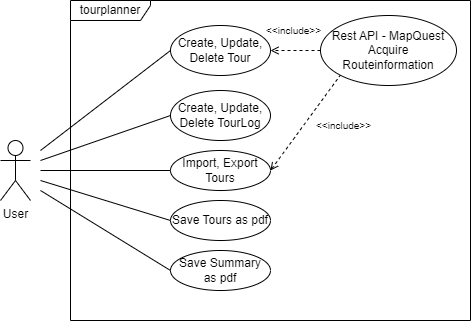

The diagram above was exported from draw.io. Its source (the exported page's mxGraphModel, read from the mxfile embedded in the PNG):
<mxGraphModel dx="810" dy="473" grid="1" gridSize="10" guides="1" tooltips="1" connect="1" arrows="1" fold="1" page="1" pageScale="1" pageWidth="827" pageHeight="1169" math="0" shadow="0">
  <root>
    <mxCell id="0" />
    <mxCell id="1" parent="0" />
    <mxCell id="HQIsTOuUe7NADsDmHdwk-5" value="tourplanner" style="shape=umlFrame;whiteSpace=wrap;html=1;pointerEvents=0;width=80;height=20;" vertex="1" parent="1">
      <mxGeometry x="120" y="120" width="400" height="320" as="geometry" />
    </mxCell>
    <mxCell id="HQIsTOuUe7NADsDmHdwk-1" value="Create, Update, Delete Tour" style="ellipse;whiteSpace=wrap;html=1;" vertex="1" parent="1">
      <mxGeometry x="220" y="145" width="100" height="50" as="geometry" />
    </mxCell>
    <mxCell id="HQIsTOuUe7NADsDmHdwk-2" value="User" style="shape=umlActor;verticalLabelPosition=bottom;verticalAlign=top;html=1;outlineConnect=0;" vertex="1" parent="1">
      <mxGeometry x="50" y="260" width="30" height="60" as="geometry" />
    </mxCell>
    <mxCell id="HQIsTOuUe7NADsDmHdwk-8" value="Save Tours as pdf" style="ellipse;whiteSpace=wrap;html=1;" vertex="1" parent="1">
      <mxGeometry x="220" y="320" width="100" height="40" as="geometry" />
    </mxCell>
    <mxCell id="HQIsTOuUe7NADsDmHdwk-9" value="Create, Update, Delete TourLog" style="ellipse;whiteSpace=wrap;html=1;" vertex="1" parent="1">
      <mxGeometry x="220" y="210" width="100" height="50" as="geometry" />
    </mxCell>
    <mxCell id="HQIsTOuUe7NADsDmHdwk-10" value="Import, Export Tours" style="ellipse;whiteSpace=wrap;html=1;" vertex="1" parent="1">
      <mxGeometry x="220" y="270" width="100" height="40" as="geometry" />
    </mxCell>
    <mxCell id="HQIsTOuUe7NADsDmHdwk-13" value="Save Summary as pdf" style="ellipse;whiteSpace=wrap;html=1;" vertex="1" parent="1">
      <mxGeometry x="220" y="370" width="100" height="40" as="geometry" />
    </mxCell>
    <mxCell id="HQIsTOuUe7NADsDmHdwk-14" value="" style="endArrow=none;html=1;rounded=0;entryX=0;entryY=0.5;entryDx=0;entryDy=0;" edge="1" parent="1" target="HQIsTOuUe7NADsDmHdwk-1">
      <mxGeometry width="50" height="50" relative="1" as="geometry">
        <mxPoint x="90" y="270" as="sourcePoint" />
        <mxPoint x="270" y="260" as="targetPoint" />
      </mxGeometry>
    </mxCell>
    <mxCell id="HQIsTOuUe7NADsDmHdwk-15" value="" style="endArrow=none;html=1;rounded=0;entryX=0;entryY=0.5;entryDx=0;entryDy=0;" edge="1" parent="1" target="HQIsTOuUe7NADsDmHdwk-9">
      <mxGeometry width="50" height="50" relative="1" as="geometry">
        <mxPoint x="90" y="280" as="sourcePoint" />
        <mxPoint x="230" y="180" as="targetPoint" />
      </mxGeometry>
    </mxCell>
    <mxCell id="HQIsTOuUe7NADsDmHdwk-16" value="" style="endArrow=none;html=1;rounded=0;entryX=0;entryY=0.5;entryDx=0;entryDy=0;" edge="1" parent="1" target="HQIsTOuUe7NADsDmHdwk-10">
      <mxGeometry width="50" height="50" relative="1" as="geometry">
        <mxPoint x="90" y="290" as="sourcePoint" />
        <mxPoint x="240" y="190" as="targetPoint" />
      </mxGeometry>
    </mxCell>
    <mxCell id="HQIsTOuUe7NADsDmHdwk-17" value="" style="endArrow=none;html=1;rounded=0;entryX=0;entryY=0.5;entryDx=0;entryDy=0;" edge="1" parent="1" target="HQIsTOuUe7NADsDmHdwk-8">
      <mxGeometry width="50" height="50" relative="1" as="geometry">
        <mxPoint x="90" y="300" as="sourcePoint" />
        <mxPoint x="250" y="200" as="targetPoint" />
      </mxGeometry>
    </mxCell>
    <mxCell id="HQIsTOuUe7NADsDmHdwk-18" value="" style="endArrow=none;html=1;rounded=0;entryX=0;entryY=0.5;entryDx=0;entryDy=0;" edge="1" parent="1" target="HQIsTOuUe7NADsDmHdwk-13">
      <mxGeometry width="50" height="50" relative="1" as="geometry">
        <mxPoint x="90" y="310" as="sourcePoint" />
        <mxPoint x="260" y="210" as="targetPoint" />
      </mxGeometry>
    </mxCell>
    <mxCell id="HQIsTOuUe7NADsDmHdwk-20" value="" style="edgeStyle=orthogonalEdgeStyle;rounded=0;orthogonalLoop=1;jettySize=auto;html=1;dashed=1;endArrow=open;endFill=0;strokeWidth=1;" edge="1" parent="1" source="HQIsTOuUe7NADsDmHdwk-19" target="HQIsTOuUe7NADsDmHdwk-1">
      <mxGeometry relative="1" as="geometry" />
    </mxCell>
    <mxCell id="HQIsTOuUe7NADsDmHdwk-19" value="Rest API - MapQuest&lt;br&gt;Acquire Routeinformation" style="ellipse;whiteSpace=wrap;html=1;" vertex="1" parent="1">
      <mxGeometry x="370" y="135" width="136" height="70" as="geometry" />
    </mxCell>
    <mxCell id="HQIsTOuUe7NADsDmHdwk-21" value="" style="endArrow=none;dashed=1;html=1;strokeWidth=1;rounded=0;entryX=0;entryY=1;entryDx=0;entryDy=0;exitX=1;exitY=0.5;exitDx=0;exitDy=0;startArrow=open;startFill=0;" edge="1" parent="1" source="HQIsTOuUe7NADsDmHdwk-10" target="HQIsTOuUe7NADsDmHdwk-19">
      <mxGeometry width="50" height="50" relative="1" as="geometry">
        <mxPoint x="220" y="310" as="sourcePoint" />
        <mxPoint x="270" y="260" as="targetPoint" />
      </mxGeometry>
    </mxCell>
    <mxCell id="HQIsTOuUe7NADsDmHdwk-22" value="&amp;lt;&amp;lt;include&amp;gt;&amp;gt;" style="text;strokeColor=none;fillColor=none;align=left;verticalAlign=middle;spacingLeft=4;spacingRight=4;overflow=hidden;points=[[0,0.5],[1,0.5]];portConstraint=eastwest;rotatable=0;whiteSpace=wrap;html=1;fontSize=10;" vertex="1" parent="1">
      <mxGeometry x="310" y="135" width="80" height="30" as="geometry" />
    </mxCell>
    <mxCell id="HQIsTOuUe7NADsDmHdwk-23" value="&amp;lt;&amp;lt;include&amp;gt;&amp;gt;" style="text;strokeColor=none;fillColor=none;align=left;verticalAlign=middle;spacingLeft=4;spacingRight=4;overflow=hidden;points=[[0,0.5],[1,0.5]];portConstraint=eastwest;rotatable=0;whiteSpace=wrap;html=1;fontSize=10;" vertex="1" parent="1">
      <mxGeometry x="360" y="230" width="80" height="30" as="geometry" />
    </mxCell>
  </root>
</mxGraphModel>